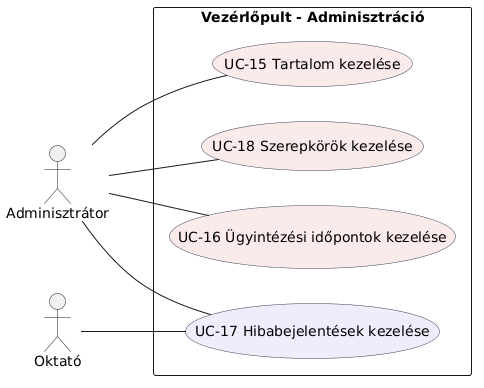

The diagram above was rendered by PlantUML. Its source (embedded in the PNG):
@startuml
left to right direction
skinparam actorStyle stick
skinparam usecase {
  BackgroundColor #FBEAEA
  BorderColor #374151
}

actor "Adminisztrátor" as Admin
actor "Oktató" as Oktato

rectangle "Vezérlőpult - Adminisztráció" {
  usecase "UC-15 Tartalom kezelése" as UC15
  usecase "UC-16 Ügyintézési időpontok kezelése" as UC16
  usecase "UC-17 Hibabejelentések kezelése" as UC17 #F1ECFB
  usecase "UC-18 Szerepkörök kezelése" as UC18
}

Admin -- UC15
Admin -- UC16
Admin -- UC17
Admin -- UC18
Oktato -- UC17
@enduml